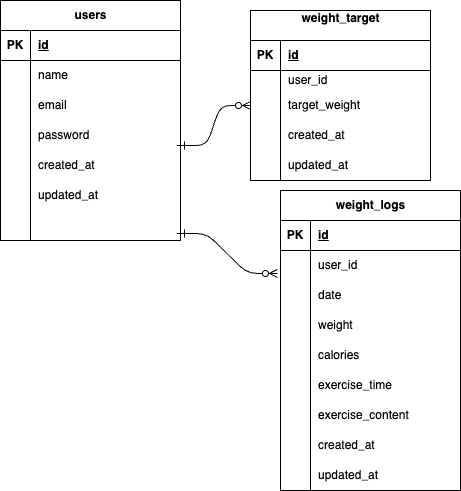

The diagram above was exported from draw.io. Its source (the exported page's mxGraphModel, read from the mxfile embedded in the PNG):
<mxGraphModel dx="366" dy="431" grid="1" gridSize="10" guides="1" tooltips="1" connect="1" arrows="1" fold="1" page="1" pageScale="1" pageWidth="827" pageHeight="1169" math="0" shadow="0">
  <root>
    <mxCell id="0" />
    <mxCell id="1" parent="0" />
    <mxCell id="15" value="&lt;span class=&quot;notion-enable-hover&quot; data-token-index=&quot;0&quot;&gt;weight_logs&lt;/span&gt;" style="shape=table;startSize=30;container=1;collapsible=1;childLayout=tableLayout;fixedRows=1;rowLines=0;fontStyle=1;align=center;resizeLast=1;html=1;" parent="1" vertex="1">
      <mxGeometry x="290" y="300" width="180" height="300" as="geometry" />
    </mxCell>
    <mxCell id="16" value="" style="shape=tableRow;horizontal=0;startSize=0;swimlaneHead=0;swimlaneBody=0;fillColor=none;collapsible=0;dropTarget=0;points=[[0,0.5],[1,0.5]];portConstraint=eastwest;top=0;left=0;right=0;bottom=1;" parent="15" vertex="1">
      <mxGeometry y="30" width="180" height="30" as="geometry" />
    </mxCell>
    <mxCell id="17" value="PK" style="shape=partialRectangle;connectable=0;fillColor=none;top=0;left=0;bottom=0;right=0;fontStyle=1;overflow=hidden;whiteSpace=wrap;html=1;" parent="16" vertex="1">
      <mxGeometry width="30" height="30" as="geometry">
        <mxRectangle width="30" height="30" as="alternateBounds" />
      </mxGeometry>
    </mxCell>
    <mxCell id="18" value="id" style="shape=partialRectangle;connectable=0;fillColor=none;top=0;left=0;bottom=0;right=0;align=left;spacingLeft=6;fontStyle=5;overflow=hidden;whiteSpace=wrap;html=1;" parent="16" vertex="1">
      <mxGeometry x="30" width="150" height="30" as="geometry">
        <mxRectangle width="150" height="30" as="alternateBounds" />
      </mxGeometry>
    </mxCell>
    <mxCell id="19" value="" style="shape=tableRow;horizontal=0;startSize=0;swimlaneHead=0;swimlaneBody=0;fillColor=none;collapsible=0;dropTarget=0;points=[[0,0.5],[1,0.5]];portConstraint=eastwest;top=0;left=0;right=0;bottom=0;" parent="15" vertex="1">
      <mxGeometry y="60" width="180" height="30" as="geometry" />
    </mxCell>
    <mxCell id="20" value="" style="shape=partialRectangle;connectable=0;fillColor=none;top=0;left=0;bottom=0;right=0;editable=1;overflow=hidden;whiteSpace=wrap;html=1;" parent="19" vertex="1">
      <mxGeometry width="30" height="30" as="geometry">
        <mxRectangle width="30" height="30" as="alternateBounds" />
      </mxGeometry>
    </mxCell>
    <mxCell id="21" value="user_id" style="shape=partialRectangle;connectable=0;fillColor=none;top=0;left=0;bottom=0;right=0;align=left;spacingLeft=6;overflow=hidden;whiteSpace=wrap;html=1;" parent="19" vertex="1">
      <mxGeometry x="30" width="150" height="30" as="geometry">
        <mxRectangle width="150" height="30" as="alternateBounds" />
      </mxGeometry>
    </mxCell>
    <mxCell id="22" value="" style="shape=tableRow;horizontal=0;startSize=0;swimlaneHead=0;swimlaneBody=0;fillColor=none;collapsible=0;dropTarget=0;points=[[0,0.5],[1,0.5]];portConstraint=eastwest;top=0;left=0;right=0;bottom=0;" parent="15" vertex="1">
      <mxGeometry y="90" width="180" height="30" as="geometry" />
    </mxCell>
    <mxCell id="23" value="" style="shape=partialRectangle;connectable=0;fillColor=none;top=0;left=0;bottom=0;right=0;editable=1;overflow=hidden;whiteSpace=wrap;html=1;" parent="22" vertex="1">
      <mxGeometry width="30" height="30" as="geometry">
        <mxRectangle width="30" height="30" as="alternateBounds" />
      </mxGeometry>
    </mxCell>
    <mxCell id="24" value="date" style="shape=partialRectangle;connectable=0;fillColor=none;top=0;left=0;bottom=0;right=0;align=left;spacingLeft=6;overflow=hidden;whiteSpace=wrap;html=1;" parent="22" vertex="1">
      <mxGeometry x="30" width="150" height="30" as="geometry">
        <mxRectangle width="150" height="30" as="alternateBounds" />
      </mxGeometry>
    </mxCell>
    <mxCell id="25" value="" style="shape=tableRow;horizontal=0;startSize=0;swimlaneHead=0;swimlaneBody=0;fillColor=none;collapsible=0;dropTarget=0;points=[[0,0.5],[1,0.5]];portConstraint=eastwest;top=0;left=0;right=0;bottom=0;" parent="15" vertex="1">
      <mxGeometry y="120" width="180" height="30" as="geometry" />
    </mxCell>
    <mxCell id="26" value="" style="shape=partialRectangle;connectable=0;fillColor=none;top=0;left=0;bottom=0;right=0;editable=1;overflow=hidden;whiteSpace=wrap;html=1;" parent="25" vertex="1">
      <mxGeometry width="30" height="30" as="geometry">
        <mxRectangle width="30" height="30" as="alternateBounds" />
      </mxGeometry>
    </mxCell>
    <mxCell id="27" value="weight" style="shape=partialRectangle;connectable=0;fillColor=none;top=0;left=0;bottom=0;right=0;align=left;spacingLeft=6;overflow=hidden;whiteSpace=wrap;html=1;" parent="25" vertex="1">
      <mxGeometry x="30" width="150" height="30" as="geometry">
        <mxRectangle width="150" height="30" as="alternateBounds" />
      </mxGeometry>
    </mxCell>
    <mxCell id="68" value="" style="shape=tableRow;horizontal=0;startSize=0;swimlaneHead=0;swimlaneBody=0;fillColor=none;collapsible=0;dropTarget=0;points=[[0,0.5],[1,0.5]];portConstraint=eastwest;top=0;left=0;right=0;bottom=0;" vertex="1" parent="15">
      <mxGeometry y="150" width="180" height="30" as="geometry" />
    </mxCell>
    <mxCell id="69" value="" style="shape=partialRectangle;connectable=0;fillColor=none;top=0;left=0;bottom=0;right=0;editable=1;overflow=hidden;whiteSpace=wrap;html=1;" vertex="1" parent="68">
      <mxGeometry width="30" height="30" as="geometry">
        <mxRectangle width="30" height="30" as="alternateBounds" />
      </mxGeometry>
    </mxCell>
    <mxCell id="70" value="calories" style="shape=partialRectangle;connectable=0;fillColor=none;top=0;left=0;bottom=0;right=0;align=left;spacingLeft=6;overflow=hidden;whiteSpace=wrap;html=1;" vertex="1" parent="68">
      <mxGeometry x="30" width="150" height="30" as="geometry">
        <mxRectangle width="150" height="30" as="alternateBounds" />
      </mxGeometry>
    </mxCell>
    <mxCell id="71" value="" style="shape=tableRow;horizontal=0;startSize=0;swimlaneHead=0;swimlaneBody=0;fillColor=none;collapsible=0;dropTarget=0;points=[[0,0.5],[1,0.5]];portConstraint=eastwest;top=0;left=0;right=0;bottom=0;" vertex="1" parent="15">
      <mxGeometry y="180" width="180" height="30" as="geometry" />
    </mxCell>
    <mxCell id="72" value="" style="shape=partialRectangle;connectable=0;fillColor=none;top=0;left=0;bottom=0;right=0;editable=1;overflow=hidden;whiteSpace=wrap;html=1;" vertex="1" parent="71">
      <mxGeometry width="30" height="30" as="geometry">
        <mxRectangle width="30" height="30" as="alternateBounds" />
      </mxGeometry>
    </mxCell>
    <mxCell id="73" value="exercise_time" style="shape=partialRectangle;connectable=0;fillColor=none;top=0;left=0;bottom=0;right=0;align=left;spacingLeft=6;overflow=hidden;whiteSpace=wrap;html=1;" vertex="1" parent="71">
      <mxGeometry x="30" width="150" height="30" as="geometry">
        <mxRectangle width="150" height="30" as="alternateBounds" />
      </mxGeometry>
    </mxCell>
    <mxCell id="74" value="" style="shape=tableRow;horizontal=0;startSize=0;swimlaneHead=0;swimlaneBody=0;fillColor=none;collapsible=0;dropTarget=0;points=[[0,0.5],[1,0.5]];portConstraint=eastwest;top=0;left=0;right=0;bottom=0;" vertex="1" parent="15">
      <mxGeometry y="210" width="180" height="30" as="geometry" />
    </mxCell>
    <mxCell id="75" value="" style="shape=partialRectangle;connectable=0;fillColor=none;top=0;left=0;bottom=0;right=0;editable=1;overflow=hidden;whiteSpace=wrap;html=1;" vertex="1" parent="74">
      <mxGeometry width="30" height="30" as="geometry">
        <mxRectangle width="30" height="30" as="alternateBounds" />
      </mxGeometry>
    </mxCell>
    <mxCell id="76" value="exercise_content" style="shape=partialRectangle;connectable=0;fillColor=none;top=0;left=0;bottom=0;right=0;align=left;spacingLeft=6;overflow=hidden;whiteSpace=wrap;html=1;" vertex="1" parent="74">
      <mxGeometry x="30" width="150" height="30" as="geometry">
        <mxRectangle width="150" height="30" as="alternateBounds" />
      </mxGeometry>
    </mxCell>
    <mxCell id="77" value="" style="shape=tableRow;horizontal=0;startSize=0;swimlaneHead=0;swimlaneBody=0;fillColor=none;collapsible=0;dropTarget=0;points=[[0,0.5],[1,0.5]];portConstraint=eastwest;top=0;left=0;right=0;bottom=0;" vertex="1" parent="15">
      <mxGeometry y="240" width="180" height="30" as="geometry" />
    </mxCell>
    <mxCell id="78" value="" style="shape=partialRectangle;connectable=0;fillColor=none;top=0;left=0;bottom=0;right=0;editable=1;overflow=hidden;whiteSpace=wrap;html=1;" vertex="1" parent="77">
      <mxGeometry width="30" height="30" as="geometry">
        <mxRectangle width="30" height="30" as="alternateBounds" />
      </mxGeometry>
    </mxCell>
    <mxCell id="79" value="created_at" style="shape=partialRectangle;connectable=0;fillColor=none;top=0;left=0;bottom=0;right=0;align=left;spacingLeft=6;overflow=hidden;whiteSpace=wrap;html=1;" vertex="1" parent="77">
      <mxGeometry x="30" width="150" height="30" as="geometry">
        <mxRectangle width="150" height="30" as="alternateBounds" />
      </mxGeometry>
    </mxCell>
    <mxCell id="80" value="" style="shape=tableRow;horizontal=0;startSize=0;swimlaneHead=0;swimlaneBody=0;fillColor=none;collapsible=0;dropTarget=0;points=[[0,0.5],[1,0.5]];portConstraint=eastwest;top=0;left=0;right=0;bottom=0;" vertex="1" parent="15">
      <mxGeometry y="270" width="180" height="30" as="geometry" />
    </mxCell>
    <mxCell id="81" value="" style="shape=partialRectangle;connectable=0;fillColor=none;top=0;left=0;bottom=0;right=0;editable=1;overflow=hidden;whiteSpace=wrap;html=1;" vertex="1" parent="80">
      <mxGeometry width="30" height="30" as="geometry">
        <mxRectangle width="30" height="30" as="alternateBounds" />
      </mxGeometry>
    </mxCell>
    <mxCell id="82" value="updated_at" style="shape=partialRectangle;connectable=0;fillColor=none;top=0;left=0;bottom=0;right=0;align=left;spacingLeft=6;overflow=hidden;whiteSpace=wrap;html=1;" vertex="1" parent="80">
      <mxGeometry x="30" width="150" height="30" as="geometry">
        <mxRectangle width="150" height="30" as="alternateBounds" />
      </mxGeometry>
    </mxCell>
    <mxCell id="28" value="&lt;span class=&quot;notion-enable-hover&quot; data-token-index=&quot;0&quot;&gt;users&lt;/span&gt;" style="shape=table;startSize=30;container=1;collapsible=1;childLayout=tableLayout;fixedRows=1;rowLines=0;fontStyle=1;align=center;resizeLast=1;html=1;" parent="1" vertex="1">
      <mxGeometry x="10" y="110" width="180" height="240" as="geometry" />
    </mxCell>
    <mxCell id="29" value="" style="shape=tableRow;horizontal=0;startSize=0;swimlaneHead=0;swimlaneBody=0;fillColor=none;collapsible=0;dropTarget=0;points=[[0,0.5],[1,0.5]];portConstraint=eastwest;top=0;left=0;right=0;bottom=1;" parent="28" vertex="1">
      <mxGeometry y="30" width="180" height="30" as="geometry" />
    </mxCell>
    <mxCell id="30" value="PK" style="shape=partialRectangle;connectable=0;fillColor=none;top=0;left=0;bottom=0;right=0;fontStyle=1;overflow=hidden;whiteSpace=wrap;html=1;" parent="29" vertex="1">
      <mxGeometry width="30" height="30" as="geometry">
        <mxRectangle width="30" height="30" as="alternateBounds" />
      </mxGeometry>
    </mxCell>
    <mxCell id="31" value="id" style="shape=partialRectangle;connectable=0;fillColor=none;top=0;left=0;bottom=0;right=0;align=left;spacingLeft=6;fontStyle=5;overflow=hidden;whiteSpace=wrap;html=1;" parent="29" vertex="1">
      <mxGeometry x="30" width="150" height="30" as="geometry">
        <mxRectangle width="150" height="30" as="alternateBounds" />
      </mxGeometry>
    </mxCell>
    <mxCell id="32" value="" style="shape=tableRow;horizontal=0;startSize=0;swimlaneHead=0;swimlaneBody=0;fillColor=none;collapsible=0;dropTarget=0;points=[[0,0.5],[1,0.5]];portConstraint=eastwest;top=0;left=0;right=0;bottom=0;" parent="28" vertex="1">
      <mxGeometry y="60" width="180" height="30" as="geometry" />
    </mxCell>
    <mxCell id="33" value="" style="shape=partialRectangle;connectable=0;fillColor=none;top=0;left=0;bottom=0;right=0;editable=1;overflow=hidden;whiteSpace=wrap;html=1;" parent="32" vertex="1">
      <mxGeometry width="30" height="30" as="geometry">
        <mxRectangle width="30" height="30" as="alternateBounds" />
      </mxGeometry>
    </mxCell>
    <mxCell id="34" value="name" style="shape=partialRectangle;connectable=0;fillColor=none;top=0;left=0;bottom=0;right=0;align=left;spacingLeft=6;overflow=hidden;whiteSpace=wrap;html=1;" parent="32" vertex="1">
      <mxGeometry x="30" width="150" height="30" as="geometry">
        <mxRectangle width="150" height="30" as="alternateBounds" />
      </mxGeometry>
    </mxCell>
    <mxCell id="35" value="" style="shape=tableRow;horizontal=0;startSize=0;swimlaneHead=0;swimlaneBody=0;fillColor=none;collapsible=0;dropTarget=0;points=[[0,0.5],[1,0.5]];portConstraint=eastwest;top=0;left=0;right=0;bottom=0;" parent="28" vertex="1">
      <mxGeometry y="90" width="180" height="30" as="geometry" />
    </mxCell>
    <mxCell id="36" value="" style="shape=partialRectangle;connectable=0;fillColor=none;top=0;left=0;bottom=0;right=0;editable=1;overflow=hidden;whiteSpace=wrap;html=1;" parent="35" vertex="1">
      <mxGeometry width="30" height="30" as="geometry">
        <mxRectangle width="30" height="30" as="alternateBounds" />
      </mxGeometry>
    </mxCell>
    <mxCell id="37" value="email" style="shape=partialRectangle;connectable=0;fillColor=none;top=0;left=0;bottom=0;right=0;align=left;spacingLeft=6;overflow=hidden;whiteSpace=wrap;html=1;" parent="35" vertex="1">
      <mxGeometry x="30" width="150" height="30" as="geometry">
        <mxRectangle width="150" height="30" as="alternateBounds" />
      </mxGeometry>
    </mxCell>
    <mxCell id="38" value="" style="shape=tableRow;horizontal=0;startSize=0;swimlaneHead=0;swimlaneBody=0;fillColor=none;collapsible=0;dropTarget=0;points=[[0,0.5],[1,0.5]];portConstraint=eastwest;top=0;left=0;right=0;bottom=0;" parent="28" vertex="1">
      <mxGeometry y="120" width="180" height="30" as="geometry" />
    </mxCell>
    <mxCell id="39" value="" style="shape=partialRectangle;connectable=0;fillColor=none;top=0;left=0;bottom=0;right=0;editable=1;overflow=hidden;whiteSpace=wrap;html=1;" parent="38" vertex="1">
      <mxGeometry width="30" height="30" as="geometry">
        <mxRectangle width="30" height="30" as="alternateBounds" />
      </mxGeometry>
    </mxCell>
    <mxCell id="40" value="password" style="shape=partialRectangle;connectable=0;fillColor=none;top=0;left=0;bottom=0;right=0;align=left;spacingLeft=6;overflow=hidden;whiteSpace=wrap;html=1;" parent="38" vertex="1">
      <mxGeometry x="30" width="150" height="30" as="geometry">
        <mxRectangle width="150" height="30" as="alternateBounds" />
      </mxGeometry>
    </mxCell>
    <mxCell id="54" value="" style="shape=tableRow;horizontal=0;startSize=0;swimlaneHead=0;swimlaneBody=0;fillColor=none;collapsible=0;dropTarget=0;points=[[0,0.5],[1,0.5]];portConstraint=eastwest;top=0;left=0;right=0;bottom=0;" parent="28" vertex="1">
      <mxGeometry y="150" width="180" height="30" as="geometry" />
    </mxCell>
    <mxCell id="55" value="" style="shape=partialRectangle;connectable=0;fillColor=none;top=0;left=0;bottom=0;right=0;editable=1;overflow=hidden;whiteSpace=wrap;html=1;" parent="54" vertex="1">
      <mxGeometry width="30" height="30" as="geometry">
        <mxRectangle width="30" height="30" as="alternateBounds" />
      </mxGeometry>
    </mxCell>
    <mxCell id="56" value="created_at" style="shape=partialRectangle;connectable=0;fillColor=none;top=0;left=0;bottom=0;right=0;align=left;spacingLeft=6;overflow=hidden;whiteSpace=wrap;html=1;" parent="54" vertex="1">
      <mxGeometry x="30" width="150" height="30" as="geometry">
        <mxRectangle width="150" height="30" as="alternateBounds" />
      </mxGeometry>
    </mxCell>
    <mxCell id="57" value="" style="shape=tableRow;horizontal=0;startSize=0;swimlaneHead=0;swimlaneBody=0;fillColor=none;collapsible=0;dropTarget=0;points=[[0,0.5],[1,0.5]];portConstraint=eastwest;top=0;left=0;right=0;bottom=0;" parent="28" vertex="1">
      <mxGeometry y="180" width="180" height="30" as="geometry" />
    </mxCell>
    <mxCell id="58" value="" style="shape=partialRectangle;connectable=0;fillColor=none;top=0;left=0;bottom=0;right=0;editable=1;overflow=hidden;whiteSpace=wrap;html=1;" parent="57" vertex="1">
      <mxGeometry width="30" height="30" as="geometry">
        <mxRectangle width="30" height="30" as="alternateBounds" />
      </mxGeometry>
    </mxCell>
    <mxCell id="59" value="updated_at" style="shape=partialRectangle;connectable=0;fillColor=none;top=0;left=0;bottom=0;right=0;align=left;spacingLeft=6;overflow=hidden;whiteSpace=wrap;html=1;" parent="57" vertex="1">
      <mxGeometry x="30" width="150" height="30" as="geometry">
        <mxRectangle width="150" height="30" as="alternateBounds" />
      </mxGeometry>
    </mxCell>
    <mxCell id="60" value="" style="shape=tableRow;horizontal=0;startSize=0;swimlaneHead=0;swimlaneBody=0;fillColor=none;collapsible=0;dropTarget=0;points=[[0,0.5],[1,0.5]];portConstraint=eastwest;top=0;left=0;right=0;bottom=0;" parent="28" vertex="1">
      <mxGeometry y="210" width="180" height="30" as="geometry" />
    </mxCell>
    <mxCell id="61" value="" style="shape=partialRectangle;connectable=0;fillColor=none;top=0;left=0;bottom=0;right=0;editable=1;overflow=hidden;whiteSpace=wrap;html=1;" parent="60" vertex="1">
      <mxGeometry width="30" height="30" as="geometry">
        <mxRectangle width="30" height="30" as="alternateBounds" />
      </mxGeometry>
    </mxCell>
    <mxCell id="62" value="" style="shape=partialRectangle;connectable=0;fillColor=none;top=0;left=0;bottom=0;right=0;align=left;spacingLeft=6;overflow=hidden;whiteSpace=wrap;html=1;" parent="60" vertex="1">
      <mxGeometry x="30" width="150" height="30" as="geometry">
        <mxRectangle width="150" height="30" as="alternateBounds" />
      </mxGeometry>
    </mxCell>
    <mxCell id="41" value="&lt;span class=&quot;notion-enable-hover&quot; data-token-index=&quot;0&quot;&gt;weight_target&lt;/span&gt;&lt;div&gt;&lt;br/&gt;&lt;/div&gt;" style="shape=table;startSize=30;container=1;collapsible=1;childLayout=tableLayout;fixedRows=1;rowLines=0;fontStyle=1;align=center;resizeLast=1;html=1;" parent="1" vertex="1">
      <mxGeometry x="260" y="120" width="180" height="170" as="geometry" />
    </mxCell>
    <mxCell id="42" value="" style="shape=tableRow;horizontal=0;startSize=0;swimlaneHead=0;swimlaneBody=0;fillColor=none;collapsible=0;dropTarget=0;points=[[0,0.5],[1,0.5]];portConstraint=eastwest;top=0;left=0;right=0;bottom=1;" parent="41" vertex="1">
      <mxGeometry y="30" width="180" height="30" as="geometry" />
    </mxCell>
    <mxCell id="43" value="PK" style="shape=partialRectangle;connectable=0;fillColor=none;top=0;left=0;bottom=0;right=0;fontStyle=1;overflow=hidden;whiteSpace=wrap;html=1;" parent="42" vertex="1">
      <mxGeometry width="30" height="30" as="geometry">
        <mxRectangle width="30" height="30" as="alternateBounds" />
      </mxGeometry>
    </mxCell>
    <mxCell id="44" value="id" style="shape=partialRectangle;connectable=0;fillColor=none;top=0;left=0;bottom=0;right=0;align=left;spacingLeft=6;fontStyle=5;overflow=hidden;whiteSpace=wrap;html=1;" parent="42" vertex="1">
      <mxGeometry x="30" width="150" height="30" as="geometry">
        <mxRectangle width="150" height="30" as="alternateBounds" />
      </mxGeometry>
    </mxCell>
    <mxCell id="45" value="" style="shape=tableRow;horizontal=0;startSize=0;swimlaneHead=0;swimlaneBody=0;fillColor=none;collapsible=0;dropTarget=0;points=[[0,0.5],[1,0.5]];portConstraint=eastwest;top=0;left=0;right=0;bottom=0;" parent="41" vertex="1">
      <mxGeometry y="60" width="180" height="20" as="geometry" />
    </mxCell>
    <mxCell id="46" value="" style="shape=partialRectangle;connectable=0;fillColor=none;top=0;left=0;bottom=0;right=0;editable=1;overflow=hidden;whiteSpace=wrap;html=1;" parent="45" vertex="1">
      <mxGeometry width="30" height="20" as="geometry">
        <mxRectangle width="30" height="20" as="alternateBounds" />
      </mxGeometry>
    </mxCell>
    <mxCell id="47" value="user_id" style="shape=partialRectangle;connectable=0;fillColor=none;top=0;left=0;bottom=0;right=0;align=left;spacingLeft=6;overflow=hidden;whiteSpace=wrap;html=1;" parent="45" vertex="1">
      <mxGeometry x="30" width="150" height="20" as="geometry">
        <mxRectangle width="150" height="20" as="alternateBounds" />
      </mxGeometry>
    </mxCell>
    <mxCell id="48" value="" style="shape=tableRow;horizontal=0;startSize=0;swimlaneHead=0;swimlaneBody=0;fillColor=none;collapsible=0;dropTarget=0;points=[[0,0.5],[1,0.5]];portConstraint=eastwest;top=0;left=0;right=0;bottom=0;" parent="41" vertex="1">
      <mxGeometry y="80" width="180" height="30" as="geometry" />
    </mxCell>
    <mxCell id="49" value="" style="shape=partialRectangle;connectable=0;fillColor=none;top=0;left=0;bottom=0;right=0;editable=1;overflow=hidden;whiteSpace=wrap;html=1;" parent="48" vertex="1">
      <mxGeometry width="30" height="30" as="geometry">
        <mxRectangle width="30" height="30" as="alternateBounds" />
      </mxGeometry>
    </mxCell>
    <mxCell id="50" value="target_weight" style="shape=partialRectangle;connectable=0;fillColor=none;top=0;left=0;bottom=0;right=0;align=left;spacingLeft=6;overflow=hidden;whiteSpace=wrap;html=1;" parent="48" vertex="1">
      <mxGeometry x="30" width="150" height="30" as="geometry">
        <mxRectangle width="150" height="30" as="alternateBounds" />
      </mxGeometry>
    </mxCell>
    <mxCell id="51" value="" style="shape=tableRow;horizontal=0;startSize=0;swimlaneHead=0;swimlaneBody=0;fillColor=none;collapsible=0;dropTarget=0;points=[[0,0.5],[1,0.5]];portConstraint=eastwest;top=0;left=0;right=0;bottom=0;" parent="41" vertex="1">
      <mxGeometry y="110" width="180" height="30" as="geometry" />
    </mxCell>
    <mxCell id="52" value="" style="shape=partialRectangle;connectable=0;fillColor=none;top=0;left=0;bottom=0;right=0;editable=1;overflow=hidden;whiteSpace=wrap;html=1;" parent="51" vertex="1">
      <mxGeometry width="30" height="30" as="geometry">
        <mxRectangle width="30" height="30" as="alternateBounds" />
      </mxGeometry>
    </mxCell>
    <mxCell id="53" value="created_at" style="shape=partialRectangle;connectable=0;fillColor=none;top=0;left=0;bottom=0;right=0;align=left;spacingLeft=6;overflow=hidden;whiteSpace=wrap;html=1;" parent="51" vertex="1">
      <mxGeometry x="30" width="150" height="30" as="geometry">
        <mxRectangle width="150" height="30" as="alternateBounds" />
      </mxGeometry>
    </mxCell>
    <mxCell id="63" value="" style="shape=tableRow;horizontal=0;startSize=0;swimlaneHead=0;swimlaneBody=0;fillColor=none;collapsible=0;dropTarget=0;points=[[0,0.5],[1,0.5]];portConstraint=eastwest;top=0;left=0;right=0;bottom=0;" parent="41" vertex="1">
      <mxGeometry y="140" width="180" height="30" as="geometry" />
    </mxCell>
    <mxCell id="64" value="" style="shape=partialRectangle;connectable=0;fillColor=none;top=0;left=0;bottom=0;right=0;editable=1;overflow=hidden;whiteSpace=wrap;html=1;" parent="63" vertex="1">
      <mxGeometry width="30" height="30" as="geometry">
        <mxRectangle width="30" height="30" as="alternateBounds" />
      </mxGeometry>
    </mxCell>
    <mxCell id="65" value="updated_at" style="shape=partialRectangle;connectable=0;fillColor=none;top=0;left=0;bottom=0;right=0;align=left;spacingLeft=6;overflow=hidden;whiteSpace=wrap;html=1;" parent="63" vertex="1">
      <mxGeometry x="30" width="150" height="30" as="geometry">
        <mxRectangle width="150" height="30" as="alternateBounds" />
      </mxGeometry>
    </mxCell>
    <mxCell id="84" value="" style="edgeStyle=entityRelationEdgeStyle;fontSize=12;html=1;endArrow=ERzeroToMany;startArrow=ERmandOne;exitX=0.978;exitY=0.767;exitDx=0;exitDy=0;exitPerimeter=0;entryX=-0.017;entryY=0.767;entryDx=0;entryDy=0;entryPerimeter=0;" edge="1" parent="1" source="60" target="19">
      <mxGeometry width="100" height="100" relative="1" as="geometry">
        <mxPoint x="30" y="280" as="sourcePoint" />
        <mxPoint x="130" y="180" as="targetPoint" />
        <Array as="points">
          <mxPoint x="257" y="390" />
        </Array>
      </mxGeometry>
    </mxCell>
    <mxCell id="86" value="" style="edgeStyle=entityRelationEdgeStyle;fontSize=12;html=1;endArrow=ERzeroToMany;startArrow=ERmandOne;exitX=0.978;exitY=0.833;exitDx=0;exitDy=0;exitPerimeter=0;entryX=0;entryY=0.5;entryDx=0;entryDy=0;" edge="1" parent="1" source="38" target="48">
      <mxGeometry width="100" height="100" relative="1" as="geometry">
        <mxPoint x="160" y="420" as="sourcePoint" />
        <mxPoint x="260" y="320" as="targetPoint" />
        <Array as="points">
          <mxPoint x="260" y="230" />
          <mxPoint x="250" y="220" />
        </Array>
      </mxGeometry>
    </mxCell>
  </root>
</mxGraphModel>